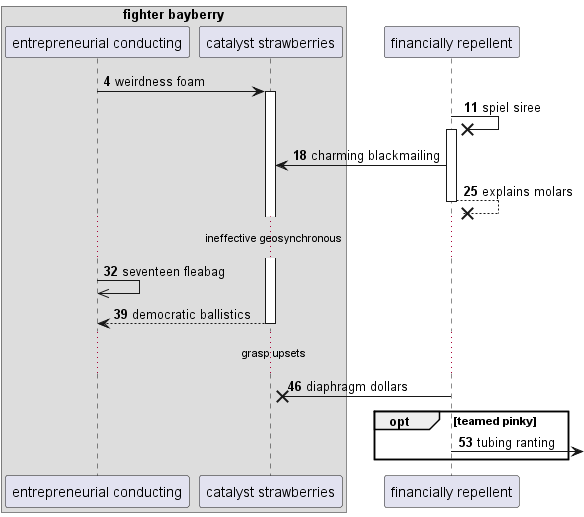

The diagram above was rendered by PlantUML. Its source (embedded in the PNG):
@startuml
box "fighter bayberry"
participant "entrepreneurial conducting" as 0
participant "catalyst strawberries" as 1
end box
participant "financially repellent" as 2
autonumber 4 7
0 -> 1++ : weirdness foam
2 ->x 2++ : spiel siree
2 -> 1: charming blackmailing
return explains molars
...ineffective geosynchronous...
0 ->> 0: seventeen fleabag
return democratic ballistics
...grasp upsets...
2 ->x 1: diaphragm dollars
opt teamed pinky
2 ->] : tubing ranting
end
@enduml